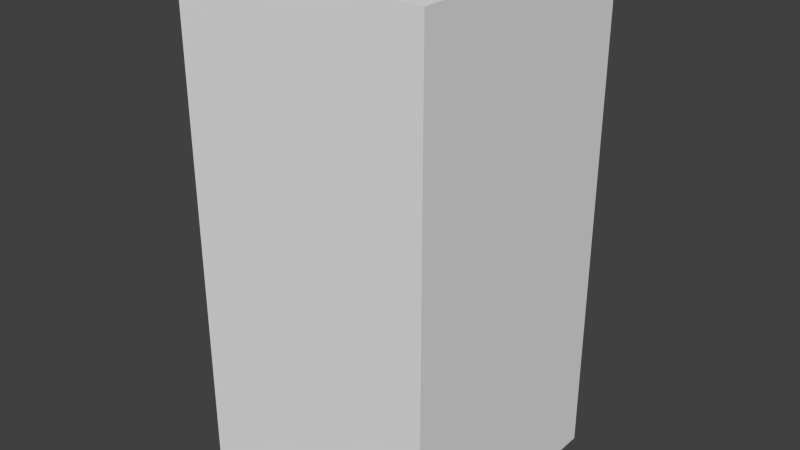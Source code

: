 # Source: redLeafSix.blend  (saved by Blender 2.68.0; exported with 4.5.12 LTS)
import bpy
from mathutils import Matrix  # noqa: F401  (used for matrix-valued properties, if any)

bpy.ops.wm.read_factory_settings(use_empty=True)
scene = bpy.context.scene
scene.name = 'Scene'

# ---- collections
col_collection_1 = bpy.data.collections.new('Collection 1'); scene.collection.children.link(col_collection_1)

# ---- world
world_world = bpy.data.worlds.new('World'); scene.world = world_world
world_world.color = (0.05088, 0.05088, 0.05088)
world_world.use_sun_shadow = False
world_world.sun_shadow_jitter_overblur = 0.0
world_world.cycles.sampling_method = 'MANUAL'
world_world.cycles.sample_map_resolution = 256

# ---- meshes
me_redleafsix = bpy.data.meshes.new('redLeafSix')
me_redleafsix.from_pydata([(-0.5, -0.5, -1.0), (-0.5, 0.5, -1.0), (0.5, 0.5, -1.0), (0.5, -0.5, -1.0), (-0.5, -0.5, 1.0), (-0.5, 0.5, 1.0), (0.5, 0.5, 1.0), (0.5, -0.5, 1.0)], [], [(4, 5, 1, 0), (5, 6, 2, 1), (6, 7, 3, 2), (7, 4, 0, 3), (0, 1, 2, 3), (7, 6, 5, 4)])
me_redleafsix.use_remesh_preserve_volume = False
me_redleafsix.use_remesh_preserve_attributes = False
me_redleafsix.use_mirror_vertex_groups = False
me_redleafsix.update()

# ---- objects
ob_redleafsix = bpy.data.objects.new('redLeafSix', me_redleafsix)

# ---- transforms, parenting, visibility, modifiers, constraints
ob_redleafsix.location = (0.0, 0.0, 0.0)
ob_redleafsix.lineart.crease_threshold = 0.0

# ---- collection membership
col_collection_1.objects.link(ob_redleafsix)

# ---- scene / render settings (as saved in the file)
scene.frame_start = 1; scene.frame_end = 250; scene.frame_set(1)
scene.render.engine = 'BLENDER_EEVEE_NEXT'
scene.render.image_settings.color_mode = 'RGB'
scene.render.image_settings.compression = 90
scene.render.resolution_percentage = 50
scene.render.dither_intensity = 0.0
scene.cycles.use_denoising = False
scene.cycles.samples = 10
scene.cycles.sampling_pattern = 'TABULATED_SOBOL'
scene.cycles.light_sampling_threshold = 0.0
scene.cycles.use_adaptive_sampling = False
scene.cycles.use_light_tree = False
scene.cycles.blur_glossy = 0.0
scene.cycles.volume_bounces = 1
scene.cycles.pixel_filter_type = 'GAUSSIAN'
scene.cycles.sample_clamp_indirect = 0.0
scene.view_settings.view_transform = 'Standard'
bpy.context.view_layer.update()

# ---- added for rendering (the .blend has no active camera and no usable light): camera, sun
cam_auto = bpy.data.cameras.new('AutoCamera')
cam_auto.lens = 50.0
cam_auto.sensor_width = 36.0
cam_auto.clip_end = 1000.0
ob_auto_camera = bpy.data.objects.new('AutoCamera', cam_auto)
scene.collection.objects.link(ob_auto_camera)
ob_auto_camera.location = (2.26633, -2.71959, 1.81306)
ob_auto_camera.rotation_euler = (1.09748, -7.21219e-08, 0.694738)
scene.camera = ob_auto_camera
light_auto_sun = bpy.data.lights.new('AutoSun', 'SUN')
light_auto_sun.energy = 3.0
light_auto_sun.angle = 0.0523599
ob_auto_sun = bpy.data.objects.new('AutoSun', light_auto_sun)
scene.collection.objects.link(ob_auto_sun)
ob_auto_sun.rotation_euler = (0.872665, 0.174533, 0.523599)
bpy.context.view_layer.update()
